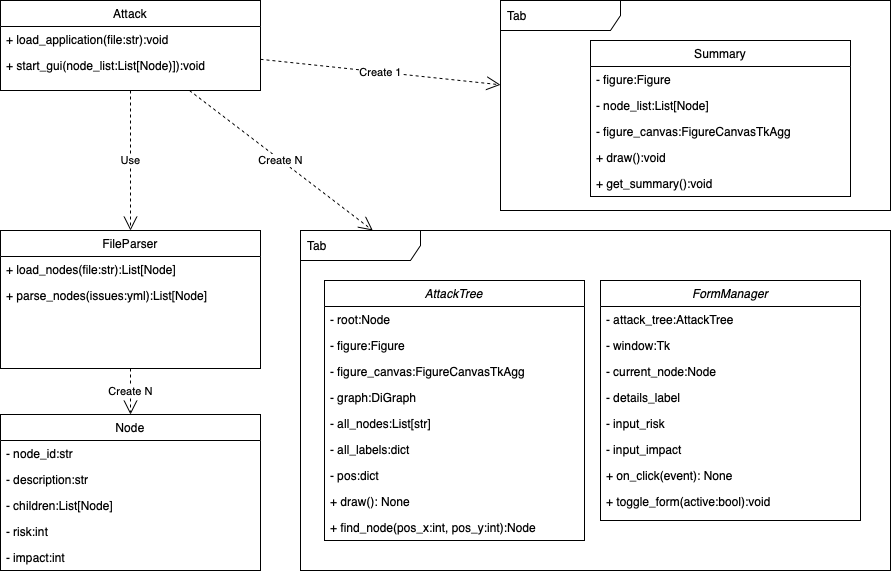

The diagram above was exported from draw.io. Its source (the exported page's mxGraphModel, read from the mxfile embedded in the PNG):
<mxGraphModel dx="1750" dy="666" grid="1" gridSize="10" guides="1" tooltips="1" connect="1" arrows="1" fold="1" page="1" pageScale="1" pageWidth="827" pageHeight="1169" math="0" shadow="0">
  <root>
    <mxCell id="WIyWlLk6GJQsqaUBKTNV-0" />
    <mxCell id="WIyWlLk6GJQsqaUBKTNV-1" parent="WIyWlLk6GJQsqaUBKTNV-0" />
    <mxCell id="zkfFHV4jXpPFQw0GAbJ--0" value="AttackTree" style="swimlane;fontStyle=2;align=center;verticalAlign=top;childLayout=stackLayout;horizontal=1;startSize=26;horizontalStack=0;resizeParent=1;resizeLast=0;collapsible=1;marginBottom=0;rounded=0;shadow=0;strokeWidth=1;" parent="WIyWlLk6GJQsqaUBKTNV-1" vertex="1">
      <mxGeometry x="284" y="320" width="260" height="260" as="geometry">
        <mxRectangle x="230" y="140" width="160" height="26" as="alternateBounds" />
      </mxGeometry>
    </mxCell>
    <mxCell id="zkfFHV4jXpPFQw0GAbJ--1" value="- root:Node" style="text;align=left;verticalAlign=top;spacingLeft=4;spacingRight=4;overflow=hidden;rotatable=0;points=[[0,0.5],[1,0.5]];portConstraint=eastwest;" parent="zkfFHV4jXpPFQw0GAbJ--0" vertex="1">
      <mxGeometry y="26" width="260" height="26" as="geometry" />
    </mxCell>
    <mxCell id="zkfFHV4jXpPFQw0GAbJ--2" value="- figure:Figure" style="text;align=left;verticalAlign=top;spacingLeft=4;spacingRight=4;overflow=hidden;rotatable=0;points=[[0,0.5],[1,0.5]];portConstraint=eastwest;rounded=0;shadow=0;html=0;" parent="zkfFHV4jXpPFQw0GAbJ--0" vertex="1">
      <mxGeometry y="52" width="260" height="26" as="geometry" />
    </mxCell>
    <mxCell id="zkfFHV4jXpPFQw0GAbJ--3" value="- figure_canvas:FigureCanvasTkAgg" style="text;align=left;verticalAlign=top;spacingLeft=4;spacingRight=4;overflow=hidden;rotatable=0;points=[[0,0.5],[1,0.5]];portConstraint=eastwest;rounded=0;shadow=0;html=0;" parent="zkfFHV4jXpPFQw0GAbJ--0" vertex="1">
      <mxGeometry y="78" width="260" height="26" as="geometry" />
    </mxCell>
    <mxCell id="zkfFHV4jXpPFQw0GAbJ--5" value="- graph:DiGraph" style="text;align=left;verticalAlign=top;spacingLeft=4;spacingRight=4;overflow=hidden;rotatable=0;points=[[0,0.5],[1,0.5]];portConstraint=eastwest;" parent="zkfFHV4jXpPFQw0GAbJ--0" vertex="1">
      <mxGeometry y="104" width="260" height="26" as="geometry" />
    </mxCell>
    <mxCell id="toRZrVcxaT1LRR0nkRPC-0" value="- all_nodes:List[str]" style="text;align=left;verticalAlign=top;spacingLeft=4;spacingRight=4;overflow=hidden;rotatable=0;points=[[0,0.5],[1,0.5]];portConstraint=eastwest;rounded=0;shadow=0;html=0;" vertex="1" parent="zkfFHV4jXpPFQw0GAbJ--0">
      <mxGeometry y="130" width="260" height="26" as="geometry" />
    </mxCell>
    <mxCell id="toRZrVcxaT1LRR0nkRPC-1" value="- all_labels:dict" style="text;align=left;verticalAlign=top;spacingLeft=4;spacingRight=4;overflow=hidden;rotatable=0;points=[[0,0.5],[1,0.5]];portConstraint=eastwest;rounded=0;shadow=0;html=0;" vertex="1" parent="zkfFHV4jXpPFQw0GAbJ--0">
      <mxGeometry y="156" width="260" height="26" as="geometry" />
    </mxCell>
    <mxCell id="toRZrVcxaT1LRR0nkRPC-2" value="- pos:dict" style="text;align=left;verticalAlign=top;spacingLeft=4;spacingRight=4;overflow=hidden;rotatable=0;points=[[0,0.5],[1,0.5]];portConstraint=eastwest;rounded=0;shadow=0;html=0;" vertex="1" parent="zkfFHV4jXpPFQw0GAbJ--0">
      <mxGeometry y="182" width="260" height="26" as="geometry" />
    </mxCell>
    <mxCell id="toRZrVcxaT1LRR0nkRPC-3" value="+ draw(): None" style="text;align=left;verticalAlign=top;spacingLeft=4;spacingRight=4;overflow=hidden;rotatable=0;points=[[0,0.5],[1,0.5]];portConstraint=eastwest;rounded=0;shadow=0;html=0;" vertex="1" parent="zkfFHV4jXpPFQw0GAbJ--0">
      <mxGeometry y="208" width="260" height="26" as="geometry" />
    </mxCell>
    <mxCell id="toRZrVcxaT1LRR0nkRPC-4" value="+ find_node(pos_x:int, pos_y:int):Node" style="text;align=left;verticalAlign=top;spacingLeft=4;spacingRight=4;overflow=hidden;rotatable=0;points=[[0,0.5],[1,0.5]];portConstraint=eastwest;rounded=0;shadow=0;html=0;" vertex="1" parent="zkfFHV4jXpPFQw0GAbJ--0">
      <mxGeometry y="234" width="260" height="26" as="geometry" />
    </mxCell>
    <mxCell id="zkfFHV4jXpPFQw0GAbJ--6" value="FileParser" style="swimlane;fontStyle=0;align=center;verticalAlign=top;childLayout=stackLayout;horizontal=1;startSize=26;horizontalStack=0;resizeParent=1;resizeLast=0;collapsible=1;marginBottom=0;rounded=0;shadow=0;strokeWidth=1;" parent="WIyWlLk6GJQsqaUBKTNV-1" vertex="1">
      <mxGeometry x="-40" y="270" width="260" height="138" as="geometry">
        <mxRectangle x="130" y="380" width="160" height="26" as="alternateBounds" />
      </mxGeometry>
    </mxCell>
    <mxCell id="zkfFHV4jXpPFQw0GAbJ--7" value="+ load_nodes(file:str):List[Node]" style="text;align=left;verticalAlign=top;spacingLeft=4;spacingRight=4;overflow=hidden;rotatable=0;points=[[0,0.5],[1,0.5]];portConstraint=eastwest;" parent="zkfFHV4jXpPFQw0GAbJ--6" vertex="1">
      <mxGeometry y="26" width="260" height="26" as="geometry" />
    </mxCell>
    <mxCell id="zkfFHV4jXpPFQw0GAbJ--8" value="+ parse_nodes(issues:yml):List[Node]" style="text;align=left;verticalAlign=top;spacingLeft=4;spacingRight=4;overflow=hidden;rotatable=0;points=[[0,0.5],[1,0.5]];portConstraint=eastwest;rounded=0;shadow=0;html=0;" parent="zkfFHV4jXpPFQw0GAbJ--6" vertex="1">
      <mxGeometry y="52" width="260" height="26" as="geometry" />
    </mxCell>
    <mxCell id="zkfFHV4jXpPFQw0GAbJ--17" value="Attack" style="swimlane;fontStyle=0;align=center;verticalAlign=top;childLayout=stackLayout;horizontal=1;startSize=26;horizontalStack=0;resizeParent=1;resizeLast=0;collapsible=1;marginBottom=0;rounded=0;shadow=0;strokeWidth=1;" parent="WIyWlLk6GJQsqaUBKTNV-1" vertex="1">
      <mxGeometry x="-40" y="40" width="260" height="90" as="geometry">
        <mxRectangle x="550" y="140" width="160" height="26" as="alternateBounds" />
      </mxGeometry>
    </mxCell>
    <mxCell id="zkfFHV4jXpPFQw0GAbJ--18" value="+ load_application(file:str):void" style="text;align=left;verticalAlign=top;spacingLeft=4;spacingRight=4;overflow=hidden;rotatable=0;points=[[0,0.5],[1,0.5]];portConstraint=eastwest;" parent="zkfFHV4jXpPFQw0GAbJ--17" vertex="1">
      <mxGeometry y="26" width="260" height="26" as="geometry" />
    </mxCell>
    <mxCell id="zkfFHV4jXpPFQw0GAbJ--19" value="+ start_gui(node_list:List[Node)]):void" style="text;align=left;verticalAlign=top;spacingLeft=4;spacingRight=4;overflow=hidden;rotatable=0;points=[[0,0.5],[1,0.5]];portConstraint=eastwest;rounded=0;shadow=0;html=0;" parent="zkfFHV4jXpPFQw0GAbJ--17" vertex="1">
      <mxGeometry y="52" width="260" height="26" as="geometry" />
    </mxCell>
    <mxCell id="toRZrVcxaT1LRR0nkRPC-5" value="FormManager" style="swimlane;fontStyle=2;align=center;verticalAlign=top;childLayout=stackLayout;horizontal=1;startSize=26;horizontalStack=0;resizeParent=1;resizeLast=0;collapsible=1;marginBottom=0;rounded=0;shadow=0;strokeWidth=1;" vertex="1" parent="WIyWlLk6GJQsqaUBKTNV-1">
      <mxGeometry x="560" y="320" width="260" height="240" as="geometry">
        <mxRectangle x="230" y="140" width="160" height="26" as="alternateBounds" />
      </mxGeometry>
    </mxCell>
    <mxCell id="toRZrVcxaT1LRR0nkRPC-6" value="- attack_tree:AttackTree" style="text;align=left;verticalAlign=top;spacingLeft=4;spacingRight=4;overflow=hidden;rotatable=0;points=[[0,0.5],[1,0.5]];portConstraint=eastwest;" vertex="1" parent="toRZrVcxaT1LRR0nkRPC-5">
      <mxGeometry y="26" width="260" height="26" as="geometry" />
    </mxCell>
    <mxCell id="toRZrVcxaT1LRR0nkRPC-7" value="- window:Tk" style="text;align=left;verticalAlign=top;spacingLeft=4;spacingRight=4;overflow=hidden;rotatable=0;points=[[0,0.5],[1,0.5]];portConstraint=eastwest;rounded=0;shadow=0;html=0;" vertex="1" parent="toRZrVcxaT1LRR0nkRPC-5">
      <mxGeometry y="52" width="260" height="26" as="geometry" />
    </mxCell>
    <mxCell id="toRZrVcxaT1LRR0nkRPC-8" value="- current_node:Node" style="text;align=left;verticalAlign=top;spacingLeft=4;spacingRight=4;overflow=hidden;rotatable=0;points=[[0,0.5],[1,0.5]];portConstraint=eastwest;rounded=0;shadow=0;html=0;" vertex="1" parent="toRZrVcxaT1LRR0nkRPC-5">
      <mxGeometry y="78" width="260" height="26" as="geometry" />
    </mxCell>
    <mxCell id="toRZrVcxaT1LRR0nkRPC-9" value="- details_label" style="text;align=left;verticalAlign=top;spacingLeft=4;spacingRight=4;overflow=hidden;rotatable=0;points=[[0,0.5],[1,0.5]];portConstraint=eastwest;" vertex="1" parent="toRZrVcxaT1LRR0nkRPC-5">
      <mxGeometry y="104" width="260" height="26" as="geometry" />
    </mxCell>
    <mxCell id="toRZrVcxaT1LRR0nkRPC-10" value="- input_risk" style="text;align=left;verticalAlign=top;spacingLeft=4;spacingRight=4;overflow=hidden;rotatable=0;points=[[0,0.5],[1,0.5]];portConstraint=eastwest;rounded=0;shadow=0;html=0;" vertex="1" parent="toRZrVcxaT1LRR0nkRPC-5">
      <mxGeometry y="130" width="260" height="26" as="geometry" />
    </mxCell>
    <mxCell id="toRZrVcxaT1LRR0nkRPC-11" value="- input_impact" style="text;align=left;verticalAlign=top;spacingLeft=4;spacingRight=4;overflow=hidden;rotatable=0;points=[[0,0.5],[1,0.5]];portConstraint=eastwest;rounded=0;shadow=0;html=0;" vertex="1" parent="toRZrVcxaT1LRR0nkRPC-5">
      <mxGeometry y="156" width="260" height="26" as="geometry" />
    </mxCell>
    <mxCell id="toRZrVcxaT1LRR0nkRPC-13" value="+ on_click(event): None" style="text;align=left;verticalAlign=top;spacingLeft=4;spacingRight=4;overflow=hidden;rotatable=0;points=[[0,0.5],[1,0.5]];portConstraint=eastwest;rounded=0;shadow=0;html=0;" vertex="1" parent="toRZrVcxaT1LRR0nkRPC-5">
      <mxGeometry y="182" width="260" height="26" as="geometry" />
    </mxCell>
    <mxCell id="toRZrVcxaT1LRR0nkRPC-14" value="+ toggle_form(active:bool):void" style="text;align=left;verticalAlign=top;spacingLeft=4;spacingRight=4;overflow=hidden;rotatable=0;points=[[0,0.5],[1,0.5]];portConstraint=eastwest;rounded=0;shadow=0;html=0;" vertex="1" parent="toRZrVcxaT1LRR0nkRPC-5">
      <mxGeometry y="208" width="260" height="26" as="geometry" />
    </mxCell>
    <mxCell id="toRZrVcxaT1LRR0nkRPC-15" value="Node" style="swimlane;fontStyle=0;align=center;verticalAlign=top;childLayout=stackLayout;horizontal=1;startSize=26;horizontalStack=0;resizeParent=1;resizeLast=0;collapsible=1;marginBottom=0;rounded=0;shadow=0;strokeWidth=1;" vertex="1" parent="WIyWlLk6GJQsqaUBKTNV-1">
      <mxGeometry x="-40" y="454" width="260" height="156" as="geometry">
        <mxRectangle x="130" y="380" width="160" height="26" as="alternateBounds" />
      </mxGeometry>
    </mxCell>
    <mxCell id="toRZrVcxaT1LRR0nkRPC-16" value="- node_id:str" style="text;align=left;verticalAlign=top;spacingLeft=4;spacingRight=4;overflow=hidden;rotatable=0;points=[[0,0.5],[1,0.5]];portConstraint=eastwest;" vertex="1" parent="toRZrVcxaT1LRR0nkRPC-15">
      <mxGeometry y="26" width="260" height="26" as="geometry" />
    </mxCell>
    <mxCell id="toRZrVcxaT1LRR0nkRPC-17" value="- description:str" style="text;align=left;verticalAlign=top;spacingLeft=4;spacingRight=4;overflow=hidden;rotatable=0;points=[[0,0.5],[1,0.5]];portConstraint=eastwest;rounded=0;shadow=0;html=0;" vertex="1" parent="toRZrVcxaT1LRR0nkRPC-15">
      <mxGeometry y="52" width="260" height="26" as="geometry" />
    </mxCell>
    <mxCell id="toRZrVcxaT1LRR0nkRPC-18" value="- children:List[Node]" style="text;align=left;verticalAlign=top;spacingLeft=4;spacingRight=4;overflow=hidden;rotatable=0;points=[[0,0.5],[1,0.5]];portConstraint=eastwest;rounded=0;shadow=0;html=0;" vertex="1" parent="toRZrVcxaT1LRR0nkRPC-15">
      <mxGeometry y="78" width="260" height="26" as="geometry" />
    </mxCell>
    <mxCell id="toRZrVcxaT1LRR0nkRPC-19" value="- risk:int" style="text;align=left;verticalAlign=top;spacingLeft=4;spacingRight=4;overflow=hidden;rotatable=0;points=[[0,0.5],[1,0.5]];portConstraint=eastwest;rounded=0;shadow=0;html=0;" vertex="1" parent="toRZrVcxaT1LRR0nkRPC-15">
      <mxGeometry y="104" width="260" height="26" as="geometry" />
    </mxCell>
    <mxCell id="toRZrVcxaT1LRR0nkRPC-20" value="- impact:int" style="text;align=left;verticalAlign=top;spacingLeft=4;spacingRight=4;overflow=hidden;rotatable=0;points=[[0,0.5],[1,0.5]];portConstraint=eastwest;rounded=0;shadow=0;html=0;" vertex="1" parent="toRZrVcxaT1LRR0nkRPC-15">
      <mxGeometry y="130" width="260" height="26" as="geometry" />
    </mxCell>
    <mxCell id="toRZrVcxaT1LRR0nkRPC-21" value="Summary" style="swimlane;fontStyle=0;align=center;verticalAlign=top;childLayout=stackLayout;horizontal=1;startSize=26;horizontalStack=0;resizeParent=1;resizeLast=0;collapsible=1;marginBottom=0;rounded=0;shadow=0;strokeWidth=1;" vertex="1" parent="WIyWlLk6GJQsqaUBKTNV-1">
      <mxGeometry x="550" y="80" width="260" height="156" as="geometry">
        <mxRectangle x="130" y="380" width="160" height="26" as="alternateBounds" />
      </mxGeometry>
    </mxCell>
    <mxCell id="toRZrVcxaT1LRR0nkRPC-22" value="- figure:Figure" style="text;align=left;verticalAlign=top;spacingLeft=4;spacingRight=4;overflow=hidden;rotatable=0;points=[[0,0.5],[1,0.5]];portConstraint=eastwest;" vertex="1" parent="toRZrVcxaT1LRR0nkRPC-21">
      <mxGeometry y="26" width="260" height="26" as="geometry" />
    </mxCell>
    <mxCell id="toRZrVcxaT1LRR0nkRPC-23" value="- node_list:List[Node]" style="text;align=left;verticalAlign=top;spacingLeft=4;spacingRight=4;overflow=hidden;rotatable=0;points=[[0,0.5],[1,0.5]];portConstraint=eastwest;rounded=0;shadow=0;html=0;" vertex="1" parent="toRZrVcxaT1LRR0nkRPC-21">
      <mxGeometry y="52" width="260" height="26" as="geometry" />
    </mxCell>
    <mxCell id="toRZrVcxaT1LRR0nkRPC-24" value="- figure_canvas:FigureCanvasTkAgg" style="text;align=left;verticalAlign=top;spacingLeft=4;spacingRight=4;overflow=hidden;rotatable=0;points=[[0,0.5],[1,0.5]];portConstraint=eastwest;rounded=0;shadow=0;html=0;" vertex="1" parent="toRZrVcxaT1LRR0nkRPC-21">
      <mxGeometry y="78" width="260" height="26" as="geometry" />
    </mxCell>
    <mxCell id="toRZrVcxaT1LRR0nkRPC-25" value="+ draw():void" style="text;align=left;verticalAlign=top;spacingLeft=4;spacingRight=4;overflow=hidden;rotatable=0;points=[[0,0.5],[1,0.5]];portConstraint=eastwest;rounded=0;shadow=0;html=0;" vertex="1" parent="toRZrVcxaT1LRR0nkRPC-21">
      <mxGeometry y="104" width="260" height="26" as="geometry" />
    </mxCell>
    <mxCell id="toRZrVcxaT1LRR0nkRPC-26" value="+ get_summary():void" style="text;align=left;verticalAlign=top;spacingLeft=4;spacingRight=4;overflow=hidden;rotatable=0;points=[[0,0.5],[1,0.5]];portConstraint=eastwest;rounded=0;shadow=0;html=0;" vertex="1" parent="toRZrVcxaT1LRR0nkRPC-21">
      <mxGeometry y="130" width="260" height="26" as="geometry" />
    </mxCell>
    <mxCell id="toRZrVcxaT1LRR0nkRPC-27" value="Use" style="endArrow=open;endSize=12;dashed=1;html=1;rounded=0;entryX=0.5;entryY=0;entryDx=0;entryDy=0;" edge="1" parent="WIyWlLk6GJQsqaUBKTNV-1" source="zkfFHV4jXpPFQw0GAbJ--17" target="zkfFHV4jXpPFQw0GAbJ--6">
      <mxGeometry width="160" relative="1" as="geometry">
        <mxPoint x="220" y="290" as="sourcePoint" />
        <mxPoint x="380" y="290" as="targetPoint" />
      </mxGeometry>
    </mxCell>
    <mxCell id="toRZrVcxaT1LRR0nkRPC-28" value="Create N" style="endArrow=open;endSize=12;dashed=1;html=1;rounded=0;" edge="1" parent="WIyWlLk6GJQsqaUBKTNV-1" source="zkfFHV4jXpPFQw0GAbJ--17" target="toRZrVcxaT1LRR0nkRPC-37">
      <mxGeometry width="160" relative="1" as="geometry">
        <mxPoint x="220" y="256" as="sourcePoint" />
        <mxPoint x="270" y="380" as="targetPoint" />
      </mxGeometry>
    </mxCell>
    <mxCell id="toRZrVcxaT1LRR0nkRPC-30" value="Create 1" style="endArrow=open;endSize=12;dashed=1;html=1;rounded=0;" edge="1" parent="WIyWlLk6GJQsqaUBKTNV-1" source="zkfFHV4jXpPFQw0GAbJ--17" target="toRZrVcxaT1LRR0nkRPC-38">
      <mxGeometry width="160" relative="1" as="geometry">
        <mxPoint x="236.56441717791404" y="256" as="sourcePoint" />
        <mxPoint x="300.0613496932515" y="670" as="targetPoint" />
      </mxGeometry>
    </mxCell>
    <mxCell id="toRZrVcxaT1LRR0nkRPC-34" value="Create N" style="endArrow=open;endSize=12;dashed=1;html=1;rounded=0;" edge="1" parent="WIyWlLk6GJQsqaUBKTNV-1" source="zkfFHV4jXpPFQw0GAbJ--6" target="toRZrVcxaT1LRR0nkRPC-15">
      <mxGeometry width="160" relative="1" as="geometry">
        <mxPoint x="100" y="520" as="sourcePoint" />
        <mxPoint x="260" y="520" as="targetPoint" />
      </mxGeometry>
    </mxCell>
    <mxCell id="toRZrVcxaT1LRR0nkRPC-37" value="Tab" style="shape=umlFrame;whiteSpace=wrap;html=1;width=120;height=30;boundedLbl=1;verticalAlign=middle;align=left;spacingLeft=5;" vertex="1" parent="WIyWlLk6GJQsqaUBKTNV-1">
      <mxGeometry x="260" y="270" width="590" height="340" as="geometry" />
    </mxCell>
    <mxCell id="toRZrVcxaT1LRR0nkRPC-38" value="Tab" style="shape=umlFrame;whiteSpace=wrap;html=1;width=120;height=30;boundedLbl=1;verticalAlign=middle;align=left;spacingLeft=5;" vertex="1" parent="WIyWlLk6GJQsqaUBKTNV-1">
      <mxGeometry x="460" y="40" width="390" height="210" as="geometry" />
    </mxCell>
  </root>
</mxGraphModel>